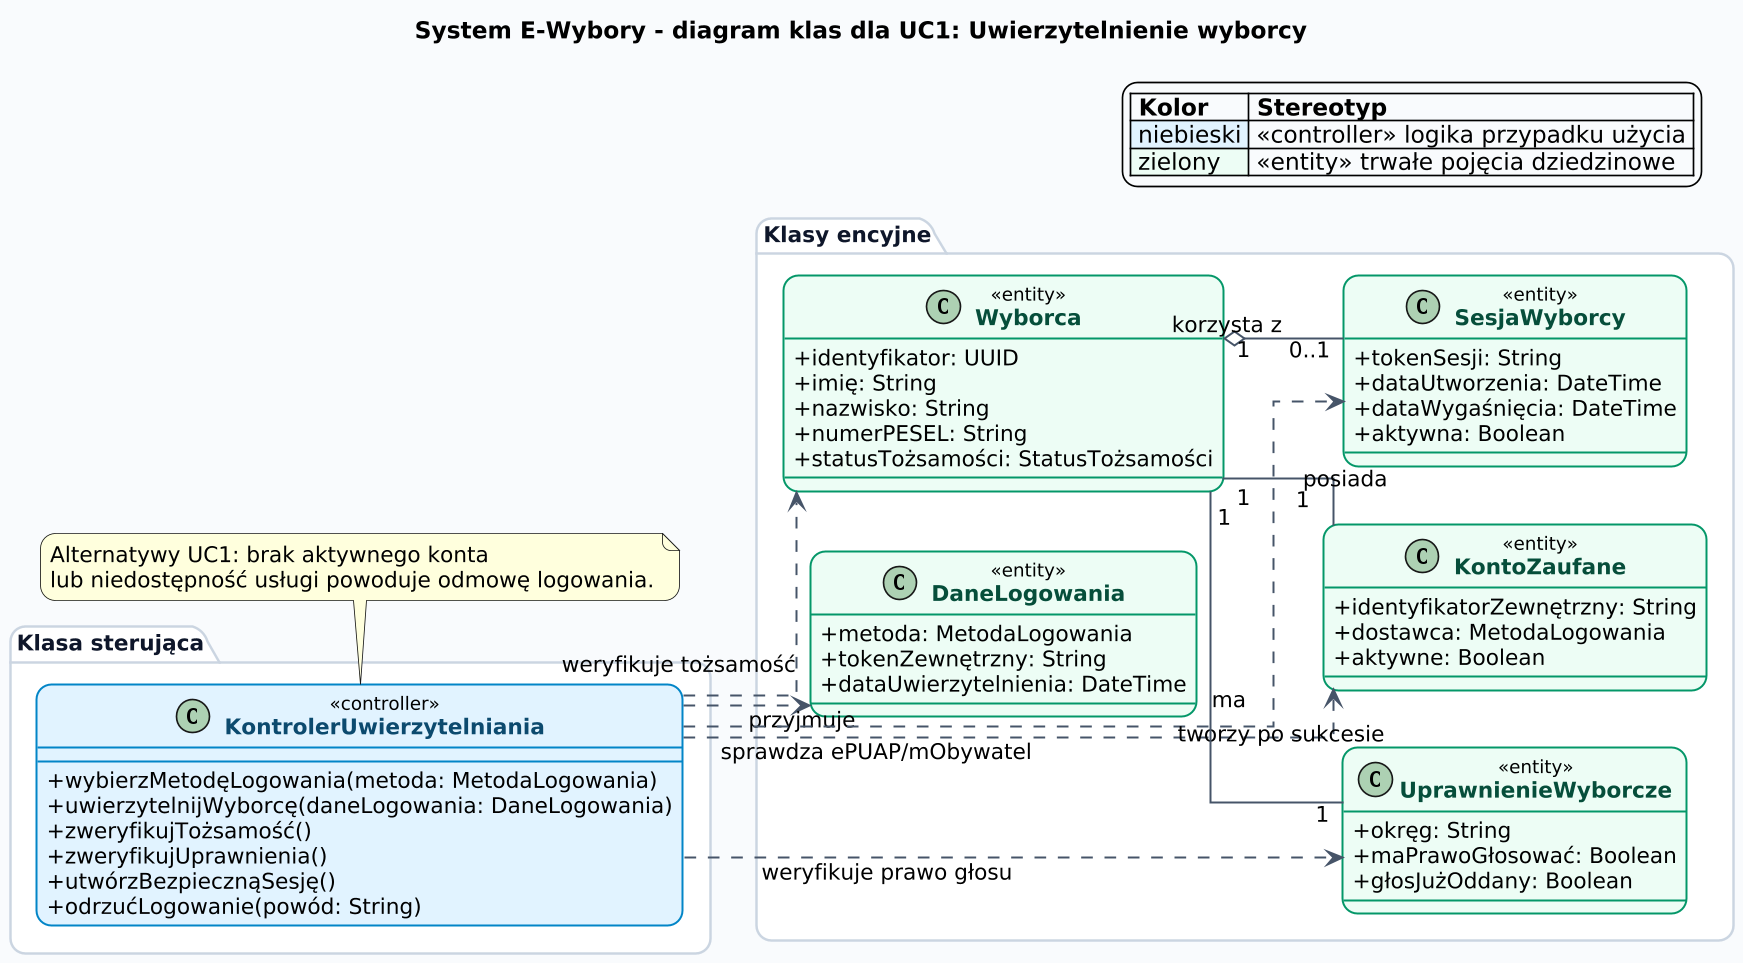

The diagram above was rendered by PlantUML. Its source (embedded in the PNG):
@startuml
title System E-Wybory - diagram klas dla UC1: Uwierzytelnienie wyborcy

' Diagram oparty wyłącznie na UC1 - Uwierzytelnienie wyborcy.
' Bez klas <<boundary>> reprezentujących API.

left to right direction
skinparam dpi 160
skinparam shadowing false
skinparam roundcorner 18
skinparam linetype ortho
skinparam BackgroundColor #F8FAFC
skinparam ArrowColor #475569
skinparam ArrowThickness 1.2
skinparam DefaultFontName "Inter"
skinparam DefaultFontSize 13
skinparam PackageFontStyle bold
skinparam PackageFontColor #0F172A
skinparam PackageBorderColor #CBD5E1
skinparam PackageBackgroundColor #FFFFFF
skinparam ClassAttributeIconSize 0
skinparam ClassBorderThickness 1.2
skinparam ClassFontStyle bold
skinparam ClassStereotypeFontStyle plain
skinparam ClassStereotypeFontSize 11

skinparam class {
  BackgroundColor<<controller>> #E0F2FE
  BorderColor<<controller>> #0284C7
  FontColor<<controller>> #0C4A6E
  BackgroundColor<<entity>> #ECFDF5
  BorderColor<<entity>> #059669
  FontColor<<entity>> #064E3B
}

legend top right
  |= Kolor |= Stereotyp |
  |<#E0F2FE> niebieski | <<controller>> logika przypadku użycia |
  |<#ECFDF5> zielony | <<entity>> trwałe pojęcia dziedzinowe |
endlegend

package "Klasa sterująca" as Controllers {
  class KontrolerUwierzytelniania <<controller>> {
    +wybierzMetodęLogowania(metoda: MetodaLogowania)
    +uwierzytelnijWyborcę(daneLogowania: DaneLogowania)
    +zweryfikujTożsamość()
    +zweryfikujUprawnienia()
    +utwórzBezpiecznąSesję()
    +odrzućLogowanie(powód: String)
  }
}

package "Klasy encyjne" as Entities {
  class Wyborca <<entity>> {
    +identyfikator: UUID
    +imię: String
    +nazwisko: String
    +numerPESEL: String
    +statusTożsamości: StatusTożsamości
  }

  class DaneLogowania <<entity>> {
    +metoda: MetodaLogowania
    +tokenZewnętrzny: String
    +dataUwierzytelnienia: DateTime
  }

  class KontoZaufane <<entity>> {
    +identyfikatorZewnętrzny: String
    +dostawca: MetodaLogowania
    +aktywne: Boolean
  }

  class UprawnienieWyborcze <<entity>> {
    +okręg: String
    +maPrawoGłosować: Boolean
    +głosJużOddany: Boolean
  }

  class SesjaWyborcy <<entity>> {
    +tokenSesji: String
    +dataUtworzenia: DateTime
    +dataWygaśnięcia: DateTime
    +aktywna: Boolean
  }
}

KontrolerUwierzytelniania ..> DaneLogowania : przyjmuje
KontrolerUwierzytelniania ..> KontoZaufane : sprawdza ePUAP/mObywatel
KontrolerUwierzytelniania ..> Wyborca : weryfikuje tożsamość
KontrolerUwierzytelniania ..> UprawnienieWyborcze : weryfikuje prawo głosu
KontrolerUwierzytelniania ..> SesjaWyborcy : tworzy po sukcesie

Wyborca "1" -- "1" KontoZaufane : posiada
Wyborca "1" -- "1" UprawnienieWyborcze : ma
Wyborca "1" o-- "0..1" SesjaWyborcy : korzysta z

note bottom of KontrolerUwierzytelniania
  Alternatywy UC1: brak aktywnego konta
  lub niedostępność usługi powoduje odmowę logowania.
end note
@enduml